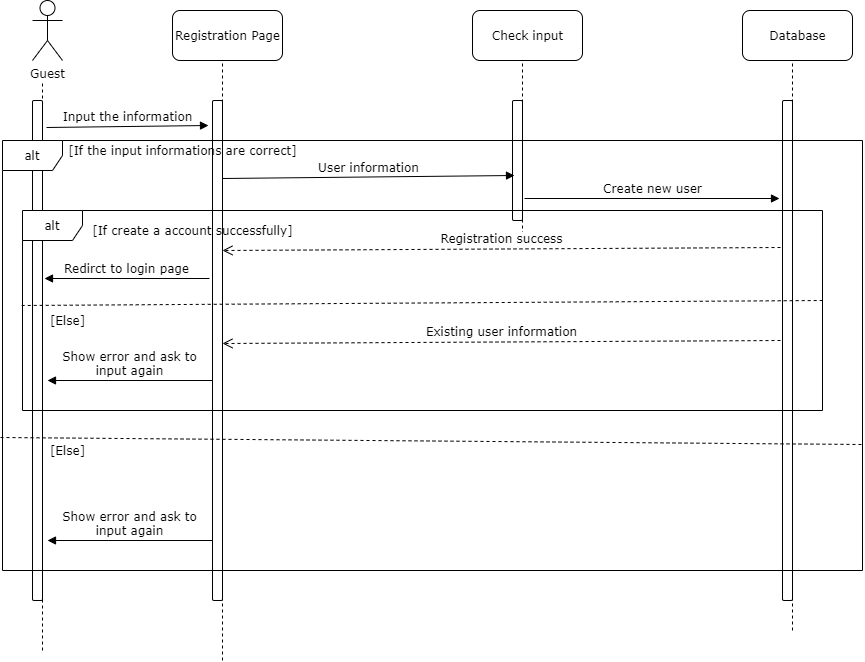

The diagram above was exported from draw.io. Its source (the exported page's mxGraphModel, read from the mxfile embedded in the PNG):
<mxGraphModel dx="1422" dy="712" grid="1" gridSize="10" guides="1" tooltips="1" connect="1" arrows="1" fold="1" page="1" pageScale="1" pageWidth="1100" pageHeight="850" background="#ffffff" math="0" shadow="0">
  <root>
    <mxCell id="0" />
    <mxCell id="1" parent="0" />
    <mxCell id="fB3gBFgFGEUwq3GDk7Kn-5" value="Guest" style="shape=umlActor;verticalLabelPosition=bottom;labelBackgroundColor=#ffffff;verticalAlign=top;html=1;outlineConnect=0;rounded=1;shadow=0;comic=0;strokeWidth=1;fontFamily=Verdana;" vertex="1" parent="1">
      <mxGeometry x="50" y="20" width="30" height="60" as="geometry" />
    </mxCell>
    <mxCell id="fB3gBFgFGEUwq3GDk7Kn-6" value="" style="endArrow=none;dashed=1;html=1;fontFamily=Verdana;" edge="1" parent="1">
      <mxGeometry width="50" height="50" relative="1" as="geometry">
        <mxPoint x="60" y="670" as="sourcePoint" />
        <mxPoint x="60" y="100" as="targetPoint" />
      </mxGeometry>
    </mxCell>
    <mxCell id="fB3gBFgFGEUwq3GDk7Kn-7" value="" style="html=1;points=[];perimeter=orthogonalPerimeter;rounded=1;shadow=0;comic=0;strokeWidth=1;fontFamily=Verdana;" vertex="1" parent="1">
      <mxGeometry x="50" y="120" width="10" height="500" as="geometry" />
    </mxCell>
    <mxCell id="fB3gBFgFGEUwq3GDk7Kn-8" value="Registration Page" style="html=1;rounded=1;shadow=0;comic=0;strokeWidth=1;fontFamily=Verdana;" vertex="1" parent="1">
      <mxGeometry x="190" y="30" width="110" height="50" as="geometry" />
    </mxCell>
    <mxCell id="fB3gBFgFGEUwq3GDk7Kn-9" value="Check input" style="html=1;rounded=1;shadow=0;comic=0;strokeWidth=1;fontFamily=Verdana;" vertex="1" parent="1">
      <mxGeometry x="490" y="30" width="110" height="50" as="geometry" />
    </mxCell>
    <mxCell id="fB3gBFgFGEUwq3GDk7Kn-10" value="Database" style="html=1;rounded=1;shadow=0;comic=0;strokeWidth=1;fontFamily=Verdana;" vertex="1" parent="1">
      <mxGeometry x="760" y="30" width="110" height="50" as="geometry" />
    </mxCell>
    <mxCell id="fB3gBFgFGEUwq3GDk7Kn-11" value="" style="html=1;points=[];perimeter=orthogonalPerimeter;rounded=1;shadow=0;comic=0;strokeWidth=1;fontFamily=Verdana;" vertex="1" parent="1">
      <mxGeometry x="230" y="120" width="10" height="500" as="geometry" />
    </mxCell>
    <mxCell id="fB3gBFgFGEUwq3GDk7Kn-12" value="" style="endArrow=none;dashed=1;html=1;fontFamily=Verdana;" edge="1" parent="1">
      <mxGeometry width="50" height="50" relative="1" as="geometry">
        <mxPoint x="240" y="680" as="sourcePoint" />
        <mxPoint x="240" y="80" as="targetPoint" />
      </mxGeometry>
    </mxCell>
    <mxCell id="fB3gBFgFGEUwq3GDk7Kn-13" value="Input the information" style="html=1;verticalAlign=bottom;endArrow=block;fontFamily=Verdana;exitX=1.4;exitY=0.054;exitDx=0;exitDy=0;exitPerimeter=0;entryX=-0.4;entryY=0.05;entryDx=0;entryDy=0;entryPerimeter=0;" edge="1" parent="1" source="fB3gBFgFGEUwq3GDk7Kn-7" target="fB3gBFgFGEUwq3GDk7Kn-11">
      <mxGeometry width="80" relative="1" as="geometry">
        <mxPoint x="510" y="210" as="sourcePoint" />
        <mxPoint x="590" y="210" as="targetPoint" />
      </mxGeometry>
    </mxCell>
    <mxCell id="fB3gBFgFGEUwq3GDk7Kn-14" value="" style="endArrow=none;dashed=1;html=1;fontFamily=Verdana;" edge="1" parent="1">
      <mxGeometry width="50" height="50" relative="1" as="geometry">
        <mxPoint x="540" y="260" as="sourcePoint" />
        <mxPoint x="540" y="80" as="targetPoint" />
      </mxGeometry>
    </mxCell>
    <mxCell id="fB3gBFgFGEUwq3GDk7Kn-15" value="" style="html=1;points=[];perimeter=orthogonalPerimeter;rounded=1;shadow=0;comic=0;strokeWidth=1;fontFamily=Verdana;" vertex="1" parent="1">
      <mxGeometry x="530" y="120" width="10" height="120" as="geometry" />
    </mxCell>
    <mxCell id="fB3gBFgFGEUwq3GDk7Kn-16" value="" style="endArrow=none;dashed=1;html=1;fontFamily=Verdana;" edge="1" parent="1">
      <mxGeometry width="50" height="50" relative="1" as="geometry">
        <mxPoint x="810" y="650" as="sourcePoint" />
        <mxPoint x="810" y="80" as="targetPoint" />
      </mxGeometry>
    </mxCell>
    <mxCell id="fB3gBFgFGEUwq3GDk7Kn-17" value="" style="html=1;points=[];perimeter=orthogonalPerimeter;rounded=1;shadow=0;comic=0;strokeWidth=1;fontFamily=Verdana;" vertex="1" parent="1">
      <mxGeometry x="800" y="120" width="10" height="500" as="geometry" />
    </mxCell>
    <mxCell id="fB3gBFgFGEUwq3GDk7Kn-18" value="User information" style="html=1;verticalAlign=bottom;endArrow=block;fontFamily=Verdana;entryX=0.2;entryY=0.625;entryDx=0;entryDy=0;entryPerimeter=0;" edge="1" parent="1" target="fB3gBFgFGEUwq3GDk7Kn-15">
      <mxGeometry width="80" relative="1" as="geometry">
        <mxPoint x="240" y="198" as="sourcePoint" />
        <mxPoint x="590" y="310" as="targetPoint" />
      </mxGeometry>
    </mxCell>
    <mxCell id="fB3gBFgFGEUwq3GDk7Kn-19" value="Create new user" style="html=1;verticalAlign=bottom;endArrow=block;fontFamily=Verdana;entryX=-0.3;entryY=0.196;entryDx=0;entryDy=0;entryPerimeter=0;" edge="1" parent="1" target="fB3gBFgFGEUwq3GDk7Kn-17">
      <mxGeometry width="80" relative="1" as="geometry">
        <mxPoint x="542" y="218" as="sourcePoint" />
        <mxPoint x="590" y="310" as="targetPoint" />
      </mxGeometry>
    </mxCell>
    <mxCell id="fB3gBFgFGEUwq3GDk7Kn-20" value="Registration success" style="html=1;verticalAlign=bottom;endArrow=open;dashed=1;endSize=8;fontFamily=Verdana;exitX=-0.2;exitY=0.294;exitDx=0;exitDy=0;exitPerimeter=0;" edge="1" parent="1" source="fB3gBFgFGEUwq3GDk7Kn-17">
      <mxGeometry relative="1" as="geometry">
        <mxPoint x="590" y="310" as="sourcePoint" />
        <mxPoint x="240" y="270" as="targetPoint" />
      </mxGeometry>
    </mxCell>
    <mxCell id="fB3gBFgFGEUwq3GDk7Kn-23" value="Existing user information" style="html=1;verticalAlign=bottom;endArrow=open;dashed=1;endSize=8;fontFamily=Verdana;exitX=-0.2;exitY=0.294;exitDx=0;exitDy=0;exitPerimeter=0;" edge="1" parent="1">
      <mxGeometry relative="1" as="geometry">
        <mxPoint x="798" y="360" as="sourcePoint" />
        <mxPoint x="240" y="363" as="targetPoint" />
      </mxGeometry>
    </mxCell>
    <mxCell id="fB3gBFgFGEUwq3GDk7Kn-25" value="Redirct to login page" style="html=1;verticalAlign=bottom;endArrow=block;fontFamily=Verdana;exitX=-0.3;exitY=0.356;exitDx=0;exitDy=0;exitPerimeter=0;entryX=1.2;entryY=0.356;entryDx=0;entryDy=0;entryPerimeter=0;" edge="1" parent="1" source="fB3gBFgFGEUwq3GDk7Kn-11" target="fB3gBFgFGEUwq3GDk7Kn-7">
      <mxGeometry width="80" relative="1" as="geometry">
        <mxPoint x="510" y="410" as="sourcePoint" />
        <mxPoint x="590" y="410" as="targetPoint" />
      </mxGeometry>
    </mxCell>
    <mxCell id="fB3gBFgFGEUwq3GDk7Kn-26" value="Show error and ask to&lt;br&gt;input again" style="html=1;verticalAlign=bottom;endArrow=block;fontFamily=Verdana;exitX=-0.3;exitY=0.356;exitDx=0;exitDy=0;exitPerimeter=0;entryX=1.2;entryY=0.356;entryDx=0;entryDy=0;entryPerimeter=0;" edge="1" parent="1">
      <mxGeometry width="80" relative="1" as="geometry">
        <mxPoint x="230" y="400" as="sourcePoint" />
        <mxPoint x="65" y="400" as="targetPoint" />
      </mxGeometry>
    </mxCell>
    <mxCell id="fB3gBFgFGEUwq3GDk7Kn-27" value="Show error and ask to&lt;br&gt;input again" style="html=1;verticalAlign=bottom;endArrow=block;fontFamily=Verdana;exitX=-0.3;exitY=0.356;exitDx=0;exitDy=0;exitPerimeter=0;entryX=1.2;entryY=0.356;entryDx=0;entryDy=0;entryPerimeter=0;" edge="1" parent="1">
      <mxGeometry width="80" relative="1" as="geometry">
        <mxPoint x="230" y="560" as="sourcePoint" />
        <mxPoint x="65" y="560" as="targetPoint" />
      </mxGeometry>
    </mxCell>
    <mxCell id="fB3gBFgFGEUwq3GDk7Kn-29" value="alt" style="shape=umlFrame;whiteSpace=wrap;html=1;rounded=1;shadow=0;comic=0;strokeWidth=1;fontFamily=Verdana;" vertex="1" parent="1">
      <mxGeometry x="40" y="230" width="800" height="200" as="geometry" />
    </mxCell>
    <mxCell id="fB3gBFgFGEUwq3GDk7Kn-30" value="[If create a account successfully]" style="text;html=1;align=center;verticalAlign=middle;resizable=0;points=[];autosize=1;fontFamily=Verdana;" vertex="1" parent="1">
      <mxGeometry x="100" y="240" width="220" height="20" as="geometry" />
    </mxCell>
    <mxCell id="fB3gBFgFGEUwq3GDk7Kn-31" value="" style="endArrow=none;dashed=1;html=1;fontFamily=Verdana;entryX=1;entryY=0.45;entryDx=0;entryDy=0;entryPerimeter=0;exitX=-0.001;exitY=0.475;exitDx=0;exitDy=0;exitPerimeter=0;" edge="1" parent="1" source="fB3gBFgFGEUwq3GDk7Kn-29" target="fB3gBFgFGEUwq3GDk7Kn-29">
      <mxGeometry width="50" height="50" relative="1" as="geometry">
        <mxPoint x="520" y="370" as="sourcePoint" />
        <mxPoint x="570" y="320" as="targetPoint" />
      </mxGeometry>
    </mxCell>
    <mxCell id="fB3gBFgFGEUwq3GDk7Kn-32" value="[Else]" style="text;html=1;align=center;verticalAlign=middle;resizable=0;points=[];autosize=1;fontFamily=Verdana;" vertex="1" parent="1">
      <mxGeometry x="60" y="330" width="50" height="20" as="geometry" />
    </mxCell>
    <mxCell id="fB3gBFgFGEUwq3GDk7Kn-33" value="alt" style="shape=umlFrame;whiteSpace=wrap;html=1;rounded=1;shadow=0;comic=0;strokeWidth=1;fontFamily=Verdana;" vertex="1" parent="1">
      <mxGeometry x="20" y="160" width="860" height="430" as="geometry" />
    </mxCell>
    <mxCell id="fB3gBFgFGEUwq3GDk7Kn-34" value="" style="endArrow=none;dashed=1;html=1;fontFamily=Verdana;entryX=1.001;entryY=0.707;entryDx=0;entryDy=0;entryPerimeter=0;" edge="1" parent="1" target="fB3gBFgFGEUwq3GDk7Kn-33">
      <mxGeometry width="50" height="50" relative="1" as="geometry">
        <mxPoint x="18" y="457" as="sourcePoint" />
        <mxPoint x="570" y="320" as="targetPoint" />
      </mxGeometry>
    </mxCell>
    <mxCell id="fB3gBFgFGEUwq3GDk7Kn-35" value="[If the input informations are correct]" style="text;html=1;align=center;verticalAlign=middle;resizable=0;points=[];autosize=1;fontFamily=Verdana;" vertex="1" parent="1">
      <mxGeometry x="80" y="160" width="240" height="20" as="geometry" />
    </mxCell>
    <mxCell id="fB3gBFgFGEUwq3GDk7Kn-36" value="[Else]" style="text;html=1;align=center;verticalAlign=middle;resizable=0;points=[];autosize=1;fontFamily=Verdana;" vertex="1" parent="1">
      <mxGeometry x="60" y="460" width="50" height="20" as="geometry" />
    </mxCell>
  </root>
</mxGraphModel>